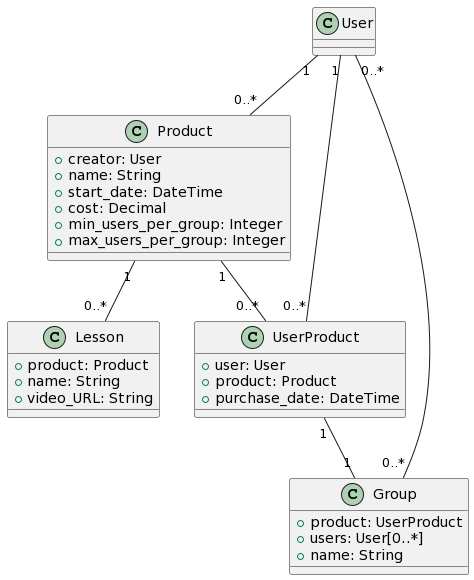

The diagram above was rendered by PlantUML. Its source (embedded in the PNG):
@startuml
class User {
}

class Product {
    + creator: User
    + name: String
    + start_date: DateTime
    + cost: Decimal
    + min_users_per_group: Integer
    + max_users_per_group: Integer
}

class Lesson {
    + product: Product
    + name: String  
    + video_URL: String
}

class UserProduct {
    + user: User
    + product: Product
    + purchase_date: DateTime  
}

class Group {
    + product: UserProduct
    + users: User[0..*] 
    + name: String
}

User "1" -- "0..*" Product
Product "1" -- "0..*" Lesson
User "1" -- "0..*" UserProduct
Product "1" -- "0..*" UserProduct
UserProduct "1" -- "1" Group
User "0..*" -- "0..*" Group
@enduml